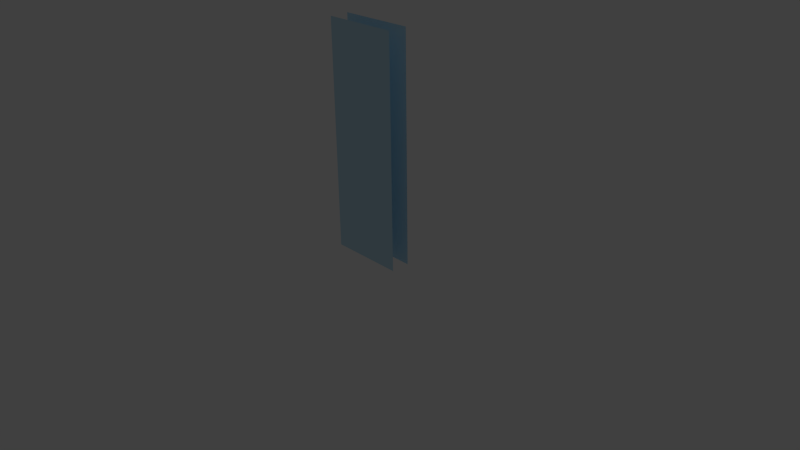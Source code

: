 # Source: Wall_Window_Edge_Straight.blend  (saved by Blender 2.65.0; exported with 4.5.12 LTS)
import bpy
from mathutils import Matrix  # noqa: F401  (used for matrix-valued properties, if any)

bpy.ops.wm.read_factory_settings(use_empty=True)
scene = bpy.context.scene
scene.name = 'Scene'

# ---- collections
col_collection_1 = bpy.data.collections.new('Collection 1'); scene.collection.children.link(col_collection_1)

# ---- materials (node trees are filled in below, after node groups)
mat_lp_glass = bpy.data.materials.new('LP_Glass')
mat_lp_glass.alpha_threshold = 0.0
mat_lp_glass.use_transparent_shadow = False
mat_lp_glass.diffuse_color = (0.55, 0.8, 0.95, 1.0)
mat_lp_glass.roughness = 0.5
mat_lp_glass.line_color = (0.0, 0.0, 0.0, 0.5)

# ---- material node trees

# ---- world
world_world = bpy.data.worlds.new('World'); scene.world = world_world
world_world.color = (0.05088, 0.05088, 0.05088)
world_world.use_sun_shadow = False
world_world.sun_shadow_jitter_overblur = 0.0
world_world.cycles.sampling_method = 'MANUAL'
world_world.cycles.sample_map_resolution = 256

# ---- cameras
cam_camera = bpy.data.cameras.new('Camera')
cam_camera.clip_end = 100.0
cam_camera.lens = 35.0
cam_camera.sensor_width = 32.0
cam_camera.sensor_height = 18.0
cam_camera.ortho_scale = 7.314
cam_camera.dof.focus_distance = 0.0
cam_camera.dof.aperture_fstop = 128.0

# ---- lights
light_lamp = bpy.data.lights.new('Lamp', 'POINT')
light_lamp.transmission_factor = 0.0
light_lamp.cutoff_distance = 30.0
light_lamp.energy = 100.0
light_lamp.shadow_buffer_clip_start = 1.001
light_lamp.shadow_soft_size = 0.1
light_lamp.shadow_maximum_resolution = 0.006
light_lamp.use_absolute_resolution = True
light_lamp.cycles.use_multiple_importance_sampling = False

# ---- meshes
me_cube = bpy.data.meshes.new('Cube')
me_cube.from_pydata([(-0.5, -0.125, 0.0), (-0.5, 0.125, 0.0), (0.5, 0.125, 0.0), (0.5, -0.125, 0.0), (-0.5, -0.125, 3.0), (-0.5, 0.125, 3.0), (0.5, 0.125, 3.0), (0.5, -0.125, 3.0)], [], [(1, 5, 6, 2), (4, 0, 3, 7)])
me_cube.materials.append(mat_lp_glass)
me_cube.materials.append(None)
me_cube.use_remesh_preserve_volume = False
me_cube.use_remesh_preserve_attributes = False
me_cube.use_mirror_vertex_groups = False
me_cube.update()

# ---- objects
ob_cube = bpy.data.objects.new('Cube', me_cube)
ob_lamp = bpy.data.objects.new('Lamp', light_lamp)
ob_camera = bpy.data.objects.new('Camera', cam_camera)

# ---- transforms, parenting, visibility, modifiers, constraints
ob_cube.location = (0.0, 0.0, 0.0)
ob_cube.lock_rotations_4d = False
ob_cube.empty_display_type = 'ARROWS'
ob_cube.lineart.crease_threshold = 0.0
ob_lamp.location = (4.076, 1.005, 5.904)
ob_lamp.rotation_euler = (0.6503, 0.05522, 1.866)
ob_lamp.lock_rotations_4d = False
ob_lamp.empty_display_type = 'ARROWS'
ob_lamp.color = (0.0, 0.0, 0.0, 0.0)
ob_lamp.lineart.crease_threshold = 0.0
ob_camera.location = (7.481, -6.508, 5.344)
ob_camera.rotation_euler = (1.109, 0.01082, 0.8149)
ob_camera.lock_rotations_4d = False
ob_camera.empty_display_type = 'ARROWS'
ob_camera.color = (0.0, 0.0, 0.0, 0.0)
ob_camera.display_type = 'WIRE'
ob_camera.lineart.crease_threshold = 0.0

# ---- collection membership
col_collection_1.objects.link(ob_cube)
col_collection_1.objects.link(ob_lamp)
col_collection_1.objects.link(ob_camera)

# ---- scene / render settings (as saved in the file)
scene.camera = ob_camera
scene.frame_start = 1; scene.frame_end = 250; scene.frame_set(1)
scene.render.engine = 'BLENDER_EEVEE_NEXT'
scene.render.image_settings.color_mode = 'RGB'
scene.render.image_settings.compression = 90
scene.render.resolution_percentage = 50
scene.render.dither_intensity = 0.0
scene.render.bake_margin = 2
scene.render.bake_bias = 0.0
scene.cycles.use_denoising = False
scene.cycles.samples = 10
scene.cycles.sampling_pattern = 'TABULATED_SOBOL'
scene.cycles.light_sampling_threshold = 0.0
scene.cycles.use_adaptive_sampling = False
scene.cycles.use_light_tree = False
scene.cycles.blur_glossy = 0.0
scene.cycles.volume_bounces = 1
scene.cycles.pixel_filter_type = 'GAUSSIAN'
scene.cycles.sample_clamp_indirect = 0.0
scene.view_settings.view_transform = 'Standard'
bpy.context.view_layer.update()
